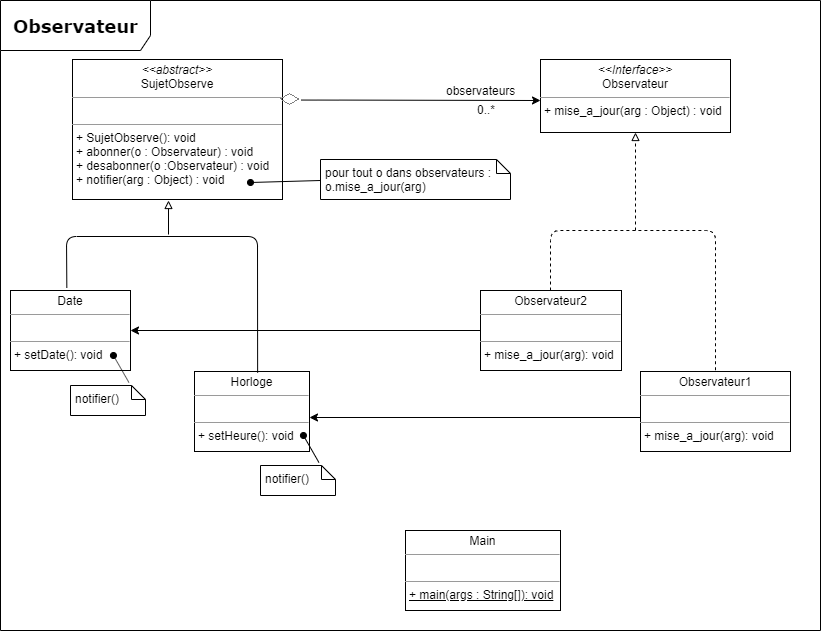

The diagram above was exported from draw.io. Its source (the exported page's mxGraphModel, read from the mxfile embedded in the PNG):
<mxGraphModel dx="1005" dy="513" grid="1" gridSize="10" guides="1" tooltips="1" connect="1" arrows="1" fold="1" page="1" pageScale="1" pageWidth="850" pageHeight="1100" background="#ffffff" math="0" shadow="0">
  <root>
    <mxCell id="0" />
    <mxCell id="1" parent="0" />
    <mxCell id="HeDTiPo09TNgHkARJZet-1" value="&lt;font style=&quot;font-size: 18px&quot;&gt;&lt;b&gt;Observateur&lt;/b&gt;&lt;/font&gt;" style="shape=umlFrame;whiteSpace=wrap;html=1;rounded=0;shadow=0;comic=0;labelBackgroundColor=none;strokeWidth=1;fontFamily=Verdana;fontSize=10;align=center;width=150;height=50;" vertex="1" parent="1">
      <mxGeometry x="20" y="30" width="820" height="630" as="geometry" />
    </mxCell>
    <mxCell id="HeDTiPo09TNgHkARJZet-4" value="&lt;p style=&quot;margin: 4px 0px 0px ; text-align: center&quot;&gt;&lt;font style=&quot;font-size: 12px&quot;&gt;&lt;i&gt;&amp;lt;&amp;lt;abstract&amp;gt;&amp;gt;&lt;/i&gt;&lt;br&gt;SujetObserve&lt;/font&gt;&lt;/p&gt;&lt;hr size=&quot;1&quot;&gt;&lt;p style=&quot;margin: 0px 0px 0px 4px&quot;&gt;&lt;font style=&quot;font-size: 12px&quot;&gt;&lt;br&gt;&lt;/font&gt;&lt;/p&gt;&lt;hr size=&quot;1&quot;&gt;&lt;p style=&quot;margin: 0px 0px 0px 4px&quot;&gt;&lt;font style=&quot;font-size: 12px&quot;&gt;+ SujetObserve(): void&lt;br&gt;+ abonner(o : Observateur) : void&amp;nbsp;&lt;/font&gt;&lt;/p&gt;&lt;p style=&quot;margin: 0px 0px 0px 4px&quot;&gt;&lt;font style=&quot;font-size: 12px&quot;&gt;+&amp;nbsp;desabonner(o :Observateur) : void&lt;/font&gt;&lt;/p&gt;&lt;p style=&quot;margin: 0px 0px 0px 4px&quot;&gt;&lt;font style=&quot;font-size: 12px&quot;&gt;+&amp;nbsp;notifier(arg : Object) : void&lt;/font&gt;&lt;/p&gt;" style="verticalAlign=top;align=left;overflow=fill;fontSize=12;fontFamily=Helvetica;html=1;rounded=0;shadow=0;comic=0;labelBackgroundColor=none;strokeWidth=1;fontStyle=0;spacing=5;spacingTop=-3;" vertex="1" parent="1">
      <mxGeometry x="92" y="89" width="210" height="140" as="geometry" />
    </mxCell>
    <mxCell id="HeDTiPo09TNgHkARJZet-9" value="&lt;p style=&quot;margin: 0px ; margin-top: 4px ; text-align: center&quot;&gt;&lt;i&gt;&amp;lt;&amp;lt;Interface&amp;gt;&amp;gt;&lt;/i&gt;&lt;br&gt;&lt;span&gt;Observateur&lt;/span&gt;&lt;/p&gt;&lt;hr size=&quot;1&quot;&gt;&lt;p style=&quot;margin: 0px ; margin-left: 4px&quot;&gt;+ mise_a_jour(arg : Object) : void&lt;br&gt;&lt;/p&gt;" style="verticalAlign=top;align=left;overflow=fill;fontSize=12;fontFamily=Helvetica;html=1;rounded=0;shadow=0;comic=0;labelBackgroundColor=none;strokeWidth=1;fontStyle=0;spacing=5;spacingTop=-3;" vertex="1" parent="1">
      <mxGeometry x="560" y="89" width="190" height="73" as="geometry" />
    </mxCell>
    <mxCell id="HeDTiPo09TNgHkARJZet-11" value="pour tout o dans observateurs :&lt;br&gt;o.mise_a_jour(arg)" style="shape=note;whiteSpace=wrap;html=1;size=14;verticalAlign=top;align=left;spacingTop=-3;strokeWidth=1;fontStyle=0;spacing=5;" vertex="1" parent="1">
      <mxGeometry x="340" y="189" width="190" height="40" as="geometry" />
    </mxCell>
    <mxCell id="HeDTiPo09TNgHkARJZet-13" value="" style="endArrow=none;html=1;strokeColor=#000000;startArrow=oval;startFill=1;strokeWidth=1;fontStyle=0;spacing=5;spacingTop=-3;" edge="1" parent="1">
      <mxGeometry width="50" height="50" relative="1" as="geometry">
        <mxPoint x="270" y="212" as="sourcePoint" />
        <mxPoint x="340" y="210" as="targetPoint" />
      </mxGeometry>
    </mxCell>
    <mxCell id="HeDTiPo09TNgHkARJZet-14" value="" style="endArrow=classic;html=1;strokeColor=#000000;strokeWidth=1;fontStyle=0;spacing=5;spacingTop=-3;exitX=1.017;exitY=0.289;exitDx=0;exitDy=0;exitPerimeter=0;" edge="1" parent="1" source="HeDTiPo09TNgHkARJZet-4">
      <mxGeometry width="50" height="50" relative="1" as="geometry">
        <mxPoint x="330" y="130" as="sourcePoint" />
        <mxPoint x="560" y="130" as="targetPoint" />
      </mxGeometry>
    </mxCell>
    <mxCell id="HeDTiPo09TNgHkARJZet-15" value="observateurs" style="text;html=1;resizable=0;points=[];align=center;verticalAlign=middle;labelBackgroundColor=#ffffff;" vertex="1" connectable="0" parent="HeDTiPo09TNgHkARJZet-14">
      <mxGeometry x="0.1279" y="10" relative="1" as="geometry">
        <mxPoint x="51" as="offset" />
      </mxGeometry>
    </mxCell>
    <mxCell id="HeDTiPo09TNgHkARJZet-16" value="0..*" style="text;html=1;resizable=0;points=[];align=center;verticalAlign=middle;labelBackgroundColor=#ffffff;" vertex="1" connectable="0" parent="HeDTiPo09TNgHkARJZet-14">
      <mxGeometry x="0.5678" y="-9" relative="1" as="geometry">
        <mxPoint as="offset" />
      </mxGeometry>
    </mxCell>
    <mxCell id="HeDTiPo09TNgHkARJZet-17" value="&lt;p style=&quot;margin: 4px 0px 0px ; text-align: center&quot;&gt;Date&lt;/p&gt;&lt;hr size=&quot;1&quot;&gt;&lt;p style=&quot;margin: 0px 0px 0px 4px&quot;&gt;&lt;font style=&quot;font-size: 12px&quot;&gt;&lt;br&gt;&lt;/font&gt;&lt;/p&gt;&lt;hr size=&quot;1&quot;&gt;&lt;p style=&quot;margin: 0px 0px 0px 4px&quot;&gt;&lt;font style=&quot;font-size: 12px&quot;&gt;+ setDate(): void&lt;br&gt;&lt;br&gt;&lt;/font&gt;&lt;/p&gt;" style="verticalAlign=top;align=left;overflow=fill;fontSize=12;fontFamily=Helvetica;html=1;rounded=0;shadow=0;comic=0;labelBackgroundColor=none;strokeWidth=1;fontStyle=0;spacing=5;spacingTop=-3;" vertex="1" parent="1">
      <mxGeometry x="30" y="320" width="120" height="80" as="geometry" />
    </mxCell>
    <mxCell id="HeDTiPo09TNgHkARJZet-19" value="&lt;p style=&quot;margin: 4px 0px 0px ; text-align: center&quot;&gt;&lt;font style=&quot;font-size: 12px&quot;&gt;Horloge&lt;/font&gt;&lt;/p&gt;&lt;hr size=&quot;1&quot;&gt;&lt;p style=&quot;margin: 0px 0px 0px 4px&quot;&gt;&lt;font style=&quot;font-size: 12px&quot;&gt;&lt;br&gt;&lt;/font&gt;&lt;/p&gt;&lt;hr size=&quot;1&quot;&gt;&lt;p style=&quot;margin: 0px 0px 0px 4px&quot;&gt;&lt;font style=&quot;font-size: 12px&quot;&gt;+ setHeure(): void&lt;br&gt;&lt;/font&gt;&lt;/p&gt;" style="verticalAlign=top;align=left;overflow=fill;fontSize=12;fontFamily=Helvetica;html=1;rounded=0;shadow=0;comic=0;labelBackgroundColor=none;strokeWidth=1;fontStyle=0;spacing=5;spacingTop=-3;" vertex="1" parent="1">
      <mxGeometry x="214" y="401" width="115" height="80" as="geometry" />
    </mxCell>
    <mxCell id="HeDTiPo09TNgHkARJZet-28" value="notifier()" style="shape=note;whiteSpace=wrap;html=1;size=14;verticalAlign=top;align=left;spacingTop=-3;strokeWidth=1;fontStyle=0;spacing=5;" vertex="1" parent="1">
      <mxGeometry x="280" y="495" width="75" height="30" as="geometry" />
    </mxCell>
    <mxCell id="HeDTiPo09TNgHkARJZet-29" value="" style="endArrow=none;html=1;strokeColor=#000000;startArrow=oval;startFill=1;strokeWidth=1;fontStyle=0;spacing=5;spacingTop=-3;entryX=0.779;entryY=-0.1;entryDx=0;entryDy=0;entryPerimeter=0;" edge="1" parent="1">
      <mxGeometry width="50" height="50" relative="1" as="geometry">
        <mxPoint x="322.94029850746267" y="465" as="sourcePoint" />
        <mxPoint x="338.42499999999995" y="492" as="targetPoint" />
      </mxGeometry>
    </mxCell>
    <mxCell id="HeDTiPo09TNgHkARJZet-30" value="notifier()" style="shape=note;whiteSpace=wrap;html=1;size=14;verticalAlign=top;align=left;spacingTop=-3;strokeWidth=1;fontStyle=0;spacing=5;" vertex="1" parent="1">
      <mxGeometry x="90" y="415" width="75" height="30" as="geometry" />
    </mxCell>
    <mxCell id="HeDTiPo09TNgHkARJZet-31" value="" style="endArrow=none;html=1;strokeColor=#000000;startArrow=oval;startFill=1;strokeWidth=1;fontStyle=0;spacing=5;spacingTop=-3;entryX=0.779;entryY=-0.1;entryDx=0;entryDy=0;entryPerimeter=0;" edge="1" parent="1">
      <mxGeometry width="50" height="50" relative="1" as="geometry">
        <mxPoint x="132.94029850746267" y="385" as="sourcePoint" />
        <mxPoint x="148.42499999999995" y="412" as="targetPoint" />
      </mxGeometry>
    </mxCell>
    <mxCell id="HeDTiPo09TNgHkARJZet-34" value="" style="endArrow=none;html=1;strokeColor=#000000;strokeWidth=1;exitX=0.455;exitY=0.015;exitDx=0;exitDy=0;exitPerimeter=0;entryX=0.549;entryY=0.015;entryDx=0;entryDy=0;entryPerimeter=0;" edge="1" parent="1" target="HeDTiPo09TNgHkARJZet-19">
      <mxGeometry width="50" height="50" relative="1" as="geometry">
        <mxPoint x="86.32500000000005" y="317.20000000000005" as="sourcePoint" />
        <mxPoint x="190" y="266" as="targetPoint" />
        <Array as="points">
          <mxPoint x="86" y="266" />
          <mxPoint x="277" y="266" />
        </Array>
      </mxGeometry>
    </mxCell>
    <mxCell id="HeDTiPo09TNgHkARJZet-36" value="" style="endArrow=block;html=1;strokeColor=#000000;strokeWidth=1;endFill=0;" edge="1" parent="1">
      <mxGeometry width="50" height="50" relative="1" as="geometry">
        <mxPoint x="188" y="264" as="sourcePoint" />
        <mxPoint x="188" y="230" as="targetPoint" />
      </mxGeometry>
    </mxCell>
    <mxCell id="HeDTiPo09TNgHkARJZet-37" value="&lt;p style=&quot;margin: 4px 0px 0px ; text-align: center&quot;&gt;Observateur2&lt;/p&gt;&lt;hr size=&quot;1&quot;&gt;&lt;p style=&quot;margin: 0px 0px 0px 4px&quot;&gt;&lt;font style=&quot;font-size: 12px&quot;&gt;&lt;br&gt;&lt;/font&gt;&lt;/p&gt;&lt;hr size=&quot;1&quot;&gt;&lt;p style=&quot;margin: 0px 0px 0px 4px&quot;&gt;&lt;font style=&quot;font-size: 12px&quot;&gt;+ mise_a_jour(arg): void&lt;br&gt;&lt;br&gt;&lt;/font&gt;&lt;/p&gt;" style="verticalAlign=top;align=left;overflow=fill;fontSize=12;fontFamily=Helvetica;html=1;rounded=0;shadow=0;comic=0;labelBackgroundColor=none;strokeWidth=1;fontStyle=0;spacing=5;spacingTop=-3;" vertex="1" parent="1">
      <mxGeometry x="500" y="320" width="141" height="80" as="geometry" />
    </mxCell>
    <mxCell id="HeDTiPo09TNgHkARJZet-38" value="&lt;p style=&quot;margin: 4px 0px 0px ; text-align: center&quot;&gt;Observateur1&lt;/p&gt;&lt;hr size=&quot;1&quot;&gt;&lt;p style=&quot;margin: 0px 0px 0px 4px&quot;&gt;&lt;font style=&quot;font-size: 12px&quot;&gt;&lt;br&gt;&lt;/font&gt;&lt;/p&gt;&lt;hr size=&quot;1&quot;&gt;&lt;p style=&quot;margin: 0px 0px 0px 4px&quot;&gt;&lt;font style=&quot;font-size: 12px&quot;&gt;+ mise_a_jour(arg): void&lt;br&gt;&lt;/font&gt;&lt;/p&gt;" style="verticalAlign=top;align=left;overflow=fill;fontSize=12;fontFamily=Helvetica;html=1;rounded=0;shadow=0;comic=0;labelBackgroundColor=none;strokeWidth=1;fontStyle=0;spacing=5;spacingTop=-3;" vertex="1" parent="1">
      <mxGeometry x="660" y="401" width="150" height="80" as="geometry" />
    </mxCell>
    <mxCell id="HeDTiPo09TNgHkARJZet-39" value="" style="endArrow=none;dashed=1;html=1;strokeColor=#000000;strokeWidth=1;entryX=0.5;entryY=0;entryDx=0;entryDy=0;" edge="1" parent="1" target="HeDTiPo09TNgHkARJZet-38">
      <mxGeometry width="50" height="50" relative="1" as="geometry">
        <mxPoint x="570" y="320" as="sourcePoint" />
        <mxPoint x="666" y="230" as="targetPoint" />
        <Array as="points">
          <mxPoint x="570" y="260" />
          <mxPoint x="735" y="260" />
        </Array>
      </mxGeometry>
    </mxCell>
    <mxCell id="HeDTiPo09TNgHkARJZet-40" value="" style="endArrow=block;dashed=1;html=1;strokeColor=#000000;strokeWidth=1;endFill=0;" edge="1" parent="1">
      <mxGeometry width="50" height="50" relative="1" as="geometry">
        <mxPoint x="655" y="260" as="sourcePoint" />
        <mxPoint x="655" y="162" as="targetPoint" />
      </mxGeometry>
    </mxCell>
    <mxCell id="HeDTiPo09TNgHkARJZet-41" value="" style="endArrow=classic;html=1;strokeColor=#000000;strokeWidth=1;exitX=0;exitY=0.5;exitDx=0;exitDy=0;entryX=1;entryY=0.5;entryDx=0;entryDy=0;" edge="1" parent="1" source="HeDTiPo09TNgHkARJZet-37" target="HeDTiPo09TNgHkARJZet-17">
      <mxGeometry width="50" height="50" relative="1" as="geometry">
        <mxPoint x="370" y="380" as="sourcePoint" />
        <mxPoint x="420" y="330" as="targetPoint" />
      </mxGeometry>
    </mxCell>
    <mxCell id="HeDTiPo09TNgHkARJZet-42" value="" style="endArrow=classic;html=1;strokeColor=#000000;strokeWidth=1;entryX=1;entryY=0.5;entryDx=0;entryDy=0;" edge="1" parent="1">
      <mxGeometry width="50" height="50" relative="1" as="geometry">
        <mxPoint x="660" y="447" as="sourcePoint" />
        <mxPoint x="329" y="447" as="targetPoint" />
      </mxGeometry>
    </mxCell>
    <mxCell id="HeDTiPo09TNgHkARJZet-43" value="&lt;p style=&quot;margin: 4px 0px 0px ; text-align: center&quot;&gt;Main&lt;/p&gt;&lt;hr size=&quot;1&quot;&gt;&lt;p style=&quot;margin: 0px 0px 0px 4px&quot;&gt;&lt;font style=&quot;font-size: 12px&quot;&gt;&lt;br&gt;&lt;/font&gt;&lt;/p&gt;&lt;hr size=&quot;1&quot;&gt;&lt;p style=&quot;margin: 0px 0px 0px 4px&quot;&gt;&lt;font style=&quot;font-size: 12px&quot;&gt;&lt;u&gt;+ main(args : String[]): void&lt;/u&gt;&lt;br&gt;&lt;/font&gt;&lt;/p&gt;" style="verticalAlign=top;align=left;overflow=fill;fontSize=12;fontFamily=Helvetica;html=1;rounded=0;shadow=0;comic=0;labelBackgroundColor=none;strokeWidth=1;fontStyle=0;spacing=5;spacingTop=-3;" vertex="1" parent="1">
      <mxGeometry x="425" y="560" width="155" height="80" as="geometry" />
    </mxCell>
  </root>
</mxGraphModel>